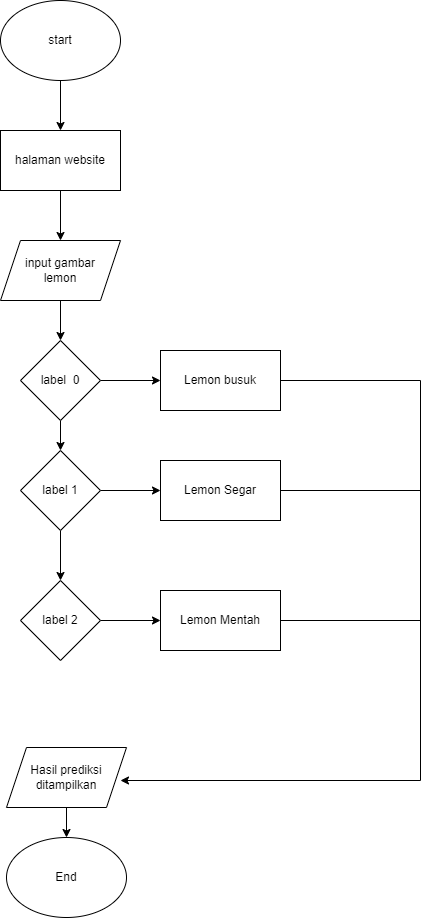

The diagram above was exported from draw.io. Its source (the exported page's mxGraphModel, read from the mxfile embedded in the PNG):
<mxGraphModel dx="1843" dy="773" grid="1" gridSize="10" guides="1" tooltips="1" connect="1" arrows="1" fold="1" page="1" pageScale="1" pageWidth="850" pageHeight="1100" math="0" shadow="0">
  <root>
    <mxCell id="0" />
    <mxCell id="1" parent="0" />
    <mxCell id="-gj39Hg9dcoMPOANaow0-3" value="" style="edgeStyle=orthogonalEdgeStyle;rounded=0;orthogonalLoop=1;jettySize=auto;html=1;" parent="1" source="-gj39Hg9dcoMPOANaow0-1" target="-gj39Hg9dcoMPOANaow0-2" edge="1">
      <mxGeometry relative="1" as="geometry" />
    </mxCell>
    <mxCell id="-gj39Hg9dcoMPOANaow0-1" value="start" style="ellipse;whiteSpace=wrap;html=1;" parent="1" vertex="1">
      <mxGeometry x="180" y="50" width="120" height="80" as="geometry" />
    </mxCell>
    <mxCell id="-gj39Hg9dcoMPOANaow0-5" value="" style="edgeStyle=orthogonalEdgeStyle;rounded=0;orthogonalLoop=1;jettySize=auto;html=1;" parent="1" source="-gj39Hg9dcoMPOANaow0-2" target="-gj39Hg9dcoMPOANaow0-4" edge="1">
      <mxGeometry relative="1" as="geometry" />
    </mxCell>
    <mxCell id="-gj39Hg9dcoMPOANaow0-2" value="halaman website" style="whiteSpace=wrap;html=1;" parent="1" vertex="1">
      <mxGeometry x="180" y="180" width="120" height="60" as="geometry" />
    </mxCell>
    <mxCell id="-gj39Hg9dcoMPOANaow0-7" value="" style="edgeStyle=orthogonalEdgeStyle;rounded=0;orthogonalLoop=1;jettySize=auto;html=1;" parent="1" source="-gj39Hg9dcoMPOANaow0-4" target="-gj39Hg9dcoMPOANaow0-6" edge="1">
      <mxGeometry relative="1" as="geometry" />
    </mxCell>
    <mxCell id="-gj39Hg9dcoMPOANaow0-4" value="input gambar &lt;br&gt;lemon" style="shape=parallelogram;perimeter=parallelogramPerimeter;whiteSpace=wrap;html=1;fixedSize=1;" parent="1" vertex="1">
      <mxGeometry x="180" y="290" width="120" height="60" as="geometry" />
    </mxCell>
    <mxCell id="-gj39Hg9dcoMPOANaow0-9" value="" style="edgeStyle=orthogonalEdgeStyle;rounded=0;orthogonalLoop=1;jettySize=auto;html=1;" parent="1" source="-gj39Hg9dcoMPOANaow0-6" target="-gj39Hg9dcoMPOANaow0-8" edge="1">
      <mxGeometry relative="1" as="geometry" />
    </mxCell>
    <mxCell id="-gj39Hg9dcoMPOANaow0-13" value="" style="edgeStyle=orthogonalEdgeStyle;rounded=0;orthogonalLoop=1;jettySize=auto;html=1;" parent="1" source="-gj39Hg9dcoMPOANaow0-6" target="-gj39Hg9dcoMPOANaow0-12" edge="1">
      <mxGeometry relative="1" as="geometry" />
    </mxCell>
    <mxCell id="-gj39Hg9dcoMPOANaow0-6" value="label&amp;nbsp; 0" style="rhombus;whiteSpace=wrap;html=1;" parent="1" vertex="1">
      <mxGeometry x="200" y="390" width="80" height="80" as="geometry" />
    </mxCell>
    <mxCell id="-gj39Hg9dcoMPOANaow0-11" value="" style="edgeStyle=orthogonalEdgeStyle;rounded=0;orthogonalLoop=1;jettySize=auto;html=1;" parent="1" source="-gj39Hg9dcoMPOANaow0-8" target="-gj39Hg9dcoMPOANaow0-10" edge="1">
      <mxGeometry relative="1" as="geometry" />
    </mxCell>
    <mxCell id="-gj39Hg9dcoMPOANaow0-16" value="" style="edgeStyle=orthogonalEdgeStyle;rounded=0;orthogonalLoop=1;jettySize=auto;html=1;" parent="1" source="-gj39Hg9dcoMPOANaow0-8" target="-gj39Hg9dcoMPOANaow0-15" edge="1">
      <mxGeometry relative="1" as="geometry" />
    </mxCell>
    <mxCell id="-gj39Hg9dcoMPOANaow0-8" value="label 1" style="rhombus;whiteSpace=wrap;html=1;" parent="1" vertex="1">
      <mxGeometry x="200" y="500" width="80" height="80" as="geometry" />
    </mxCell>
    <mxCell id="-gj39Hg9dcoMPOANaow0-18" value="" style="edgeStyle=orthogonalEdgeStyle;rounded=0;orthogonalLoop=1;jettySize=auto;html=1;" parent="1" source="-gj39Hg9dcoMPOANaow0-10" target="-gj39Hg9dcoMPOANaow0-17" edge="1">
      <mxGeometry relative="1" as="geometry" />
    </mxCell>
    <mxCell id="-gj39Hg9dcoMPOANaow0-10" value="label 2" style="rhombus;whiteSpace=wrap;html=1;" parent="1" vertex="1">
      <mxGeometry x="200" y="630" width="80" height="80" as="geometry" />
    </mxCell>
    <mxCell id="-gj39Hg9dcoMPOANaow0-12" value="Lemon busuk" style="whiteSpace=wrap;html=1;" parent="1" vertex="1">
      <mxGeometry x="340" y="400" width="120" height="60" as="geometry" />
    </mxCell>
    <mxCell id="-gj39Hg9dcoMPOANaow0-15" value="Lemon Segar" style="whiteSpace=wrap;html=1;" parent="1" vertex="1">
      <mxGeometry x="340" y="510" width="120" height="60" as="geometry" />
    </mxCell>
    <mxCell id="-gj39Hg9dcoMPOANaow0-17" value="Lemon Mentah" style="whiteSpace=wrap;html=1;" parent="1" vertex="1">
      <mxGeometry x="340" y="640" width="120" height="60" as="geometry" />
    </mxCell>
    <mxCell id="-gj39Hg9dcoMPOANaow0-26" value="" style="endArrow=none;html=1;rounded=0;exitX=1;exitY=0.5;exitDx=0;exitDy=0;" parent="1" source="-gj39Hg9dcoMPOANaow0-12" edge="1">
      <mxGeometry width="50" height="50" relative="1" as="geometry">
        <mxPoint x="540" y="510" as="sourcePoint" />
        <mxPoint x="600" y="800" as="targetPoint" />
        <Array as="points">
          <mxPoint x="600" y="430" />
        </Array>
      </mxGeometry>
    </mxCell>
    <mxCell id="-gj39Hg9dcoMPOANaow0-27" value="" style="endArrow=none;html=1;rounded=0;exitX=1;exitY=0.5;exitDx=0;exitDy=0;" parent="1" edge="1">
      <mxGeometry width="50" height="50" relative="1" as="geometry">
        <mxPoint x="460" y="540" as="sourcePoint" />
        <mxPoint x="600" y="790" as="targetPoint" />
        <Array as="points">
          <mxPoint x="600" y="540" />
        </Array>
      </mxGeometry>
    </mxCell>
    <mxCell id="-gj39Hg9dcoMPOANaow0-28" value="" style="endArrow=none;html=1;rounded=0;exitX=1;exitY=0.5;exitDx=0;exitDy=0;" parent="1" edge="1">
      <mxGeometry width="50" height="50" relative="1" as="geometry">
        <mxPoint x="460" y="670" as="sourcePoint" />
        <mxPoint x="600" y="830" as="targetPoint" />
        <Array as="points">
          <mxPoint x="600" y="670" />
        </Array>
      </mxGeometry>
    </mxCell>
    <mxCell id="-gj39Hg9dcoMPOANaow0-30" value="" style="endArrow=classic;html=1;rounded=0;" parent="1" edge="1">
      <mxGeometry width="50" height="50" relative="1" as="geometry">
        <mxPoint x="600" y="830" as="sourcePoint" />
        <mxPoint x="300" y="830" as="targetPoint" />
      </mxGeometry>
    </mxCell>
    <mxCell id="-gj39Hg9dcoMPOANaow0-33" value="" style="edgeStyle=orthogonalEdgeStyle;rounded=0;orthogonalLoop=1;jettySize=auto;html=1;" parent="1" source="-gj39Hg9dcoMPOANaow0-31" target="-gj39Hg9dcoMPOANaow0-32" edge="1">
      <mxGeometry relative="1" as="geometry" />
    </mxCell>
    <mxCell id="-gj39Hg9dcoMPOANaow0-31" value="Hasil prediksi&lt;br&gt;ditampilkan" style="shape=parallelogram;perimeter=parallelogramPerimeter;whiteSpace=wrap;html=1;fixedSize=1;" parent="1" vertex="1">
      <mxGeometry x="186" y="797" width="120" height="60" as="geometry" />
    </mxCell>
    <mxCell id="-gj39Hg9dcoMPOANaow0-32" value="End" style="ellipse;whiteSpace=wrap;html=1;" parent="1" vertex="1">
      <mxGeometry x="186" y="887" width="120" height="80" as="geometry" />
    </mxCell>
  </root>
</mxGraphModel>